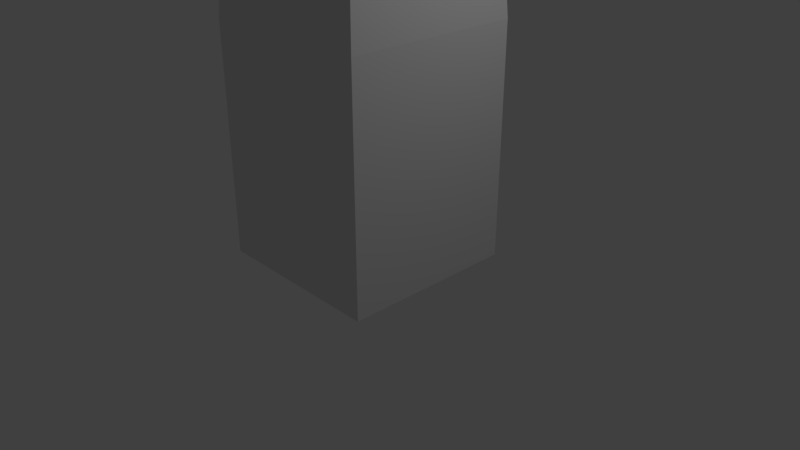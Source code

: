 # Source: defense-tower-2.blend  (saved by Blender 2.79.0; exported with 4.5.12 LTS)
import bpy
from mathutils import Matrix  # noqa: F401  (used for matrix-valued properties, if any)

bpy.ops.wm.read_factory_settings(use_empty=True)
scene = bpy.context.scene
scene.name = 'Scene'

# ---- collections
col_collection_1 = bpy.data.collections.new('Collection 1'); scene.collection.children.link(col_collection_1)

# ---- materials (node trees are filled in below, after node groups)
mat_wood = bpy.data.materials.new('Wood')
mat_wood.alpha_threshold = 0.0
mat_wood.use_transparent_shadow = False
mat_wood.roughness = 0.5
mat_wood.line_color = (0.0, 0.0, 0.0, 1.0)
mat_stone = bpy.data.materials.new('Stone')
mat_stone.alpha_threshold = 0.0
mat_stone.use_transparent_shadow = False
mat_stone.roughness = 0.5

# ---- material node trees

# ---- world
world_world = bpy.data.worlds.new('World'); scene.world = world_world
world_world.color = (0.05088, 0.05088, 0.05088)
world_world.use_sun_shadow = False
world_world.sun_shadow_jitter_overblur = 0.0
world_world.cycles.sampling_method = 'MANUAL'

# ---- cameras
cam_camera = bpy.data.cameras.new('Camera')
cam_camera.clip_end = 100.0
cam_camera.lens = 35.0
cam_camera.sensor_width = 32.0
cam_camera.sensor_height = 18.0
cam_camera.ortho_scale = 7.314
cam_camera.dof.focus_distance = 0.0
cam_camera.dof.aperture_fstop = 128.0

# ---- lights
light_lamp = bpy.data.lights.new('Lamp', 'POINT')
light_lamp.transmission_factor = 0.0
light_lamp.cutoff_distance = 30.0
light_lamp.energy = 100.0
light_lamp.shadow_buffer_clip_start = 1.001
light_lamp.shadow_soft_size = 0.1
light_lamp.shadow_maximum_resolution = 0.006
light_lamp.use_absolute_resolution = True

# ---- meshes
me_cube_022 = bpy.data.meshes.new('Cube.022')
me_cube_022.from_pydata([(-1.0, -1.0, -1.0), (-1.0, -1.0, 1.0), (-1.0, 1.0, -1.0), (-1.0, 1.0, 1.0), (1.0, -1.0, -1.0), (1.0, -1.0, 1.0), (1.0, 1.0, -1.0), (1.0, 1.0, 1.0), (-1.0, -1.0, 1.606), (-1.0, 1.0, 1.606), (1.0, 1.0, 1.606), (1.0, -1.0, 1.606), (-0.9319, -0.9319, 2.631), (-0.9319, 0.9319, 2.631), (0.9319, 0.9319, 2.631), (0.9319, -0.9319, 2.631), (-0.9319, -0.9319, 9.608), (-0.9319, 0.9319, 9.608), (0.9319, 0.9319, 9.608), (0.9319, -0.9319, 9.608)], [], [(0, 1, 3, 2), (2, 3, 7, 6), (6, 7, 5, 4), (4, 5, 1, 0), (2, 6, 4, 0), (3, 1, 8, 9), (8, 11, 15, 12), (1, 5, 11, 8), (7, 3, 9, 10), (5, 7, 10, 11), (15, 14, 18, 19), (10, 9, 13, 14), (11, 10, 14, 15), (9, 8, 12, 13), (18, 17, 16, 19), (13, 12, 16, 17), (12, 15, 19, 16), (14, 13, 17, 18)])
me_cube_022.use_remesh_preserve_volume = False
me_cube_022.use_remesh_preserve_attributes = False
me_cube_022.use_mirror_vertex_groups = False
me_cube_022.update()
me_cube_021 = bpy.data.meshes.new('Cube.021')
me_cube_021.from_pydata([(-1.0, 1.0, 0.5216), (-0.5566, 0.5566, -0.3498), (-1.0, -1.0, 0.5216), (-0.5566, -0.5566, -0.3498), (1.0, 1.0, 0.5216), (0.5566, 0.5566, -0.3498), (1.0, -1.0, 0.5216), (0.5566, -0.5566, -0.3498), (-0.6752, 0.6752, 8.207), (-0.6752, 0.6752, 3.091), (-0.6752, -0.6752, 8.207), (-0.6752, -0.6752, 3.091), (0.6752, 0.6752, 8.207), (0.6752, 0.6752, 3.091), (0.6752, -0.6752, 8.207), (0.6752, -0.6752, 3.091), (-1.072, 1.072, 9.598), (-0.7093, 0.7093, 8.202), (-1.072, -1.072, 9.598), (-0.7093, -0.7092, 8.202), (1.072, 1.072, 9.598), (0.7093, 0.7093, 8.202), (1.072, -1.072, 9.598), (0.7093, -0.7092, 8.202), (1.072, -1.072, 12.57), (1.072, 1.072, 12.57), (-1.072, 1.072, 12.57), (-1.072, -1.072, 12.57), (1.072, -1.072, 9.584), (1.072, 1.072, 9.584), (-1.072, 1.072, 9.584), (-1.072, -1.072, 9.584), (-1.0, -1.0, 1.821), (-0.6619, -0.6619, 3.123), (-1.0, 1.0, 1.821), (-0.6619, 0.6619, 3.123), (1.0, -1.0, 1.821), (0.6619, -0.6619, 3.123), (1.0, 1.0, 1.821), (0.6619, 0.6619, 3.123), (0.568, 1.001, 1.39), (0.568, 1.001, 0.9591), (0.568, 0.5695, 1.39), (0.568, 0.5695, 0.9591), (0.9991, 1.001, 1.39), (0.9991, 1.001, 0.9591), (0.9991, 0.5695, 1.39), (0.9991, 0.5695, 0.9591), (-0.994, 1.001, 1.823), (-0.994, 1.001, 1.392), (-0.994, -0.9899, 1.823), (-0.994, -0.9899, 1.392), (-0.5629, 1.001, 1.823), (-0.5629, 1.001, 1.392), (-0.5629, -0.9899, 1.823), (-0.5629, -0.9899, 1.392), (0.568, 1.001, 1.823), (0.568, 1.001, 1.392), (0.568, -0.9899, 1.823), (0.568, -0.9899, 1.392), (0.9991, 1.001, 1.823), (0.9991, 1.001, 1.392), (0.9991, -0.9899, 1.823), (0.9991, -0.9899, 1.392), (-0.5597, 1.001, 1.82), (-0.5597, 1.001, 1.389), (-0.5597, 0.5695, 1.82), (-0.5597, 0.5695, 1.389), (0.5695, 1.001, 1.82), (0.5695, 1.001, 1.389), (0.5695, 0.5695, 1.82), (0.5695, 0.5695, 1.389), (-0.5597, -0.5578, 1.825), (-0.5597, -0.5578, 1.394), (-0.5597, -0.9889, 1.825), (-0.5597, -0.9889, 1.394), (0.5695, -0.5578, 1.825), (0.5695, -0.5578, 1.394), (0.5695, -0.9889, 1.825), (0.5695, -0.9889, 1.394), (0.568, -0.5613, 1.39), (0.568, -0.5613, 0.9591), (0.568, -0.9923, 1.39), (0.568, -0.9923, 0.9591), (0.9991, -0.5613, 1.39), (0.9991, -0.5613, 0.9591), (0.9991, -0.9923, 1.39), (0.9991, -0.9923, 0.9591), (-0.9982, 1.001, 1.39), (-0.9982, 1.001, 0.9591), (-0.9982, 0.5695, 1.39), (-0.9982, 0.5695, 0.9591), (-0.5671, 1.001, 1.39), (-0.5671, 1.001, 0.9591), (-0.5671, 0.5695, 1.39), (-0.5671, 0.5695, 0.9591), (-0.9982, -0.5556, 1.39), (-0.9982, -0.5556, 0.9591), (-0.9982, -0.9867, 1.39), (-0.9982, -0.9867, 0.9591), (-0.5671, -0.5556, 1.39), (-0.5671, -0.5556, 0.9591), (-0.5671, -0.9867, 1.39), (-0.5671, -0.9867, 0.9591), (-0.994, 1.001, 0.9631), (-0.994, 1.001, 0.532), (-0.994, -0.9899, 0.9631), (-0.994, -0.9899, 0.532), (-0.5629, 1.001, 0.9631), (-0.5629, 1.001, 0.532), (-0.5629, -0.9899, 0.9631), (-0.5629, -0.9899, 0.532), (0.568, 1.001, 0.9631), (0.568, 1.001, 0.532), (0.568, -0.9899, 0.9631), (0.568, -0.9899, 0.532), (0.9991, 1.001, 0.9631), (0.9991, 1.001, 0.532), (0.9991, -0.9899, 0.9631), (0.9991, -0.9899, 0.532), (-0.5597, 1.001, 0.9603), (-0.5597, 1.001, 0.5292), (-0.5597, 0.5695, 0.9603), (-0.5597, 0.5695, 0.5292), (0.5695, 1.001, 0.9603), (0.5695, 1.001, 0.5292), (0.5695, 0.5695, 0.9603), (0.5695, 0.5695, 0.5292), (-0.5597, -0.5578, 0.9655), (-0.5597, -0.5578, 0.5345), (-0.5597, -0.9889, 0.9655), (-0.5597, -0.9889, 0.5345), (0.5695, -0.5578, 0.9655), (0.5695, -0.5578, 0.5345), (0.5695, -0.9889, 0.9655), (0.5695, -0.9889, 0.5345)], [], [(0, 1, 3, 2), (2, 3, 7, 6), (6, 7, 5, 4), (4, 5, 1, 0), (2, 6, 4, 0), (7, 3, 1, 5), (8, 9, 11, 10), (10, 11, 15, 14), (14, 15, 13, 12), (12, 13, 9, 8), (10, 14, 12, 8), (15, 11, 9, 13), (16, 17, 19, 18), (18, 19, 23, 22), (22, 23, 21, 20), (20, 21, 17, 16), (18, 22, 20, 16), (23, 19, 17, 21), (24, 25, 26, 27), (28, 31, 30, 29), (24, 28, 29, 25), (25, 29, 30, 26), (26, 30, 31, 27), (28, 24, 27, 31), (32, 33, 35, 34), (34, 35, 39, 38), (38, 39, 37, 36), (36, 37, 33, 32), (34, 38, 36, 32), (39, 35, 33, 37), (40, 41, 43, 42), (42, 43, 47, 46), (46, 47, 45, 44), (44, 45, 41, 40), (42, 46, 44, 40), (47, 43, 41, 45), (48, 49, 51, 50), (50, 51, 55, 54), (54, 55, 53, 52), (52, 53, 49, 48), (50, 54, 52, 48), (55, 51, 49, 53), (56, 57, 59, 58), (58, 59, 63, 62), (62, 63, 61, 60), (60, 61, 57, 56), (58, 62, 60, 56), (63, 59, 57, 61), (64, 65, 67, 66), (66, 67, 71, 70), (70, 71, 69, 68), (68, 69, 65, 64), (66, 70, 68, 64), (71, 67, 65, 69), (72, 73, 75, 74), (74, 75, 79, 78), (78, 79, 77, 76), (76, 77, 73, 72), (74, 78, 76, 72), (79, 75, 73, 77), (80, 81, 83, 82), (82, 83, 87, 86), (86, 87, 85, 84), (84, 85, 81, 80), (82, 86, 84, 80), (87, 83, 81, 85), (88, 89, 91, 90), (90, 91, 95, 94), (94, 95, 93, 92), (92, 93, 89, 88), (90, 94, 92, 88), (95, 91, 89, 93), (96, 97, 99, 98), (98, 99, 103, 102), (102, 103, 101, 100), (100, 101, 97, 96), (98, 102, 100, 96), (103, 99, 97, 101), (104, 105, 107, 106), (106, 107, 111, 110), (110, 111, 109, 108), (108, 109, 105, 104), (106, 110, 108, 104), (111, 107, 105, 109), (112, 113, 115, 114), (114, 115, 119, 118), (118, 119, 117, 116), (116, 117, 113, 112), (114, 118, 116, 112), (119, 115, 113, 117), (120, 121, 123, 122), (122, 123, 127, 126), (126, 127, 125, 124), (124, 125, 121, 120), (122, 126, 124, 120), (127, 123, 121, 125), (128, 129, 131, 130), (130, 131, 135, 134), (134, 135, 133, 132), (132, 133, 129, 128), (130, 134, 132, 128), (135, 131, 129, 133)])
me_cube_021.polygons.foreach_set('material_index', [0, 0, 0, 0, 1, 0, 1, 1, 1, 1, 1, 1, 1, 1, 1, 1, 1, 1, 1, 1, 1, 1, 1, 1, 1, 1, 1, 1, 1, 1, 1, 1, 1, 1, 1, 1, 1, 1, 1, 1, 1, 1, 1, 1, 1, 1, 1, 1, 1, 1, 1, 1, 1, 1, 1, 1, 1, 1, 1, 1, 1, 1, 1, 1, 1, 1, 1, 1, 1, 1, 1, 1, 1, 1, 1, 1, 1, 1, 1, 1, 1, 1, 1, 1, 1, 1, 1, 1, 1, 1, 1, 1, 1, 1, 1, 1, 1, 1, 1, 1, 1, 1])
_uv = me_cube_021.uv_layers.new(name='UVMap')
_uv.uv.foreach_set('vector', [0.0, 0.0, 1.0, 0.0, 1.0, 1.0, 0.0, 1.0, 0.0, 0.0, 1.0, 0.0, 1.0, 1.0, 0.0, 1.0, 0.0, 0.0, 1.0, 0.0, 1.0, 1.0, 0.0, 1.0, 0.0, 0.0, 1.0, 0.0, 1.0, 1.0, 0.0, 1.0, 0.0, 0.0, 1.0, 0.0, 1.0, 1.0, 0.0, 1.0, 0.0, 0.0, 1.0, 0.0, 1.0, 1.0, 0.0, 1.0, 0.0, 0.0, 1.0, 0.0, 1.0, 1.0, 0.0, 1.0, 0.0, 0.0, 1.0, 0.0, 1.0, 1.0, 0.0, 1.0, 0.0, 0.0, 1.0, 0.0, 1.0, 1.0, 0.0, 1.0, 0.0, 0.0, 1.0, 0.0, 1.0, 1.0, 0.0, 1.0, 0.0, 0.0, 1.0, 0.0, 1.0, 1.0, 0.0, 1.0, 0.0, 0.0, 1.0, 0.0, 1.0, 1.0, 0.0, 1.0, 0.0, 0.0, 1.0, 0.0, 1.0, 1.0, 0.0, 1.0, 0.0, 0.0, 1.0, 0.0, 1.0, 1.0, 0.0, 1.0, 0.0, 0.0, 1.0, 0.0, 1.0, 1.0, 0.0, 1.0, 0.0, 0.0, 1.0, 0.0, 1.0, 1.0, 0.0, 1.0, 0.0, 0.0, 1.0, 0.0, 1.0, 1.0, 0.0, 1.0, 0.0, 0.0, 1.0, 0.0, 1.0, 1.0, 0.0, 1.0, 0.0, 0.0, 1.0, 0.0, 1.0, 1.0, 0.0, 1.0, 0.0, 0.0, 1.0, 0.0, 1.0, 1.0, 0.0, 1.0, 0.0, 0.0, 1.0, 0.0, 1.0, 1.0, 0.0, 1.0, 0.0, 0.0, 1.0, 0.0, 1.0, 1.0, 0.0, 1.0, 0.0, 0.0, 1.0, 0.0, 1.0, 1.0, 0.0, 1.0, 0.0, 0.0, 1.0, 0.0, 1.0, 1.0, 0.0, 1.0, 0.0, 0.0, 1.0, 0.0, 1.0, 1.0, 0.0, 1.0, 0.0, 0.0, 1.0, 0.0, 1.0, 1.0, 0.0, 1.0, 0.0, 0.0, 1.0, 0.0, 1.0, 1.0, 0.0, 1.0, 0.0, 0.0, 1.0, 0.0, 1.0, 1.0, 0.0, 1.0, 0.0, 0.0, 1.0, 0.0, 1.0, 1.0, 0.0, 1.0, 0.0, 0.0, 1.0, 0.0, 1.0, 1.0, 0.0, 1.0, 0.0, 0.0, 1.0, 0.0, 1.0, 1.0, 0.0, 1.0, 0.0, 0.0, 1.0, 0.0, 1.0, 1.0, 0.0, 1.0, 0.0, 0.0, 1.0, 0.0, 1.0, 1.0, 0.0, 1.0, 0.0, 0.0, 1.0, 0.0, 1.0, 1.0, 0.0, 1.0, 0.0, 0.0, 1.0, 0.0, 1.0, 1.0, 0.0, 1.0, 0.0, 0.0, 1.0, 0.0, 1.0, 1.0, 0.0, 1.0, 0.0, 0.0, 1.0, 0.0, 1.0, 1.0, 0.0, 1.0, 0.0, 0.0, 1.0, 0.0, 1.0, 1.0, 0.0, 1.0, 0.0, 0.0, 1.0, 0.0, 1.0, 1.0, 0.0, 1.0, 0.0, 0.0, 1.0, 0.0, 1.0, 1.0, 0.0, 1.0, 0.0, 0.0, 1.0, 0.0, 1.0, 1.0, 0.0, 1.0, 0.0, 0.0, 1.0, 0.0, 1.0, 1.0, 0.0, 1.0, 0.0, 0.0, 1.0, 0.0, 1.0, 1.0, 0.0, 1.0, 0.0, 0.0, 1.0, 0.0, 1.0, 1.0, 0.0, 1.0, 0.0, 0.0, 1.0, 0.0, 1.0, 1.0, 0.0, 1.0, 0.0, 0.0, 1.0, 0.0, 1.0, 1.0, 0.0, 1.0, 0.0, 0.0, 1.0, 0.0, 1.0, 1.0, 0.0, 1.0, 0.0, 0.0, 1.0, 0.0, 1.0, 1.0, 0.0, 1.0, 0.0, 0.0, 1.0, 0.0, 1.0, 1.0, 0.0, 1.0, 0.0, 0.0, 1.0, 0.0, 1.0, 1.0, 0.0, 1.0, 0.0, 0.0, 1.0, 0.0, 1.0, 1.0, 0.0, 1.0, 0.0, 0.0, 1.0, 0.0, 1.0, 1.0, 0.0, 1.0, 0.0, 0.0, 1.0, 0.0, 1.0, 1.0, 0.0, 1.0, 0.0, 0.0, 1.0, 0.0, 1.0, 1.0, 0.0, 1.0, 0.0, 0.0, 1.0, 0.0, 1.0, 1.0, 0.0, 1.0, 0.0, 0.0, 1.0, 0.0, 1.0, 1.0, 0.0, 1.0, 0.0, 0.0, 1.0, 0.0, 1.0, 1.0, 0.0, 1.0, 0.0, 0.0, 1.0, 0.0, 1.0, 1.0, 0.0, 1.0, 0.0, 0.0, 1.0, 0.0, 1.0, 1.0, 0.0, 1.0, 0.0, 0.0, 1.0, 0.0, 1.0, 1.0, 0.0, 1.0, 0.0, 0.0, 1.0, 0.0, 1.0, 1.0, 0.0, 1.0, 0.0, 0.0, 1.0, 0.0, 1.0, 1.0, 0.0, 1.0, 0.0, 0.0, 1.0, 0.0, 1.0, 1.0, 0.0, 1.0, 0.0, 0.0, 1.0, 0.0, 1.0, 1.0, 0.0, 1.0, 0.0, 0.0, 1.0, 0.0, 1.0, 1.0, 0.0, 1.0, 0.0, 0.0, 1.0, 0.0, 1.0, 1.0, 0.0, 1.0, 0.0, 0.0, 1.0, 0.0, 1.0, 1.0, 0.0, 1.0, 0.0, 0.0, 1.0, 0.0, 1.0, 1.0, 0.0, 1.0, 0.0, 0.0, 1.0, 0.0, 1.0, 1.0, 0.0, 1.0, 0.0, 0.0, 1.0, 0.0, 1.0, 1.0, 0.0, 1.0, 0.0, 0.0, 1.0, 0.0, 1.0, 1.0, 0.0, 1.0, 0.0, 0.0, 1.0, 0.0, 1.0, 1.0, 0.0, 1.0, 0.0, 0.0, 1.0, 0.0, 1.0, 1.0, 0.0, 1.0, 0.0, 0.0, 1.0, 0.0, 1.0, 1.0, 0.0, 1.0, 0.0, 0.0, 1.0, 0.0, 1.0, 1.0, 0.0, 1.0, 0.0, 0.0, 1.0, 0.0, 1.0, 1.0, 0.0, 1.0, 0.0, 0.0, 1.0, 0.0, 1.0, 1.0, 0.0, 1.0, 0.0, 0.0, 1.0, 0.0, 1.0, 1.0, 0.0, 1.0, 0.0, 0.0, 1.0, 0.0, 1.0, 1.0, 0.0, 1.0, 0.0, 0.0, 1.0, 0.0, 1.0, 1.0, 0.0, 1.0, 0.0, 0.0, 1.0, 0.0, 1.0, 1.0, 0.0, 1.0, 0.0, 0.0, 1.0, 0.0, 1.0, 1.0, 0.0, 1.0, 0.0, 0.0, 1.0, 0.0, 1.0, 1.0, 0.0, 1.0, 0.0, 0.0, 1.0, 0.0, 1.0, 1.0, 0.0, 1.0, 0.0, 0.0, 1.0, 0.0, 1.0, 1.0, 0.0, 1.0, 0.0, 0.0, 1.0, 0.0, 1.0, 1.0, 0.0, 1.0, 0.0, 0.0, 1.0, 0.0, 1.0, 1.0, 0.0, 1.0, 0.0, 0.0, 1.0, 0.0, 1.0, 1.0, 0.0, 1.0, 0.0, 0.0, 1.0, 0.0, 1.0, 1.0, 0.0, 1.0, 0.0, 0.0, 1.0, 0.0, 1.0, 1.0, 0.0, 1.0, 0.0, 0.0, 1.0, 0.0, 1.0, 1.0, 0.0, 1.0, 0.0, 0.0, 1.0, 0.0, 1.0, 1.0, 0.0, 1.0, 0.0, 0.0, 1.0, 0.0, 1.0, 1.0, 0.0, 1.0, 0.0, 0.0, 1.0, 0.0, 1.0, 1.0, 0.0, 1.0, 0.0, 0.0, 1.0, 0.0, 1.0, 1.0, 0.0, 1.0, 0.0, 0.0, 1.0, 0.0, 1.0, 1.0, 0.0, 1.0, 0.0, 0.0, 1.0, 0.0, 1.0, 1.0, 0.0, 1.0, 0.0, 0.0, 1.0, 0.0, 1.0, 1.0, 0.0, 1.0, 0.0, 0.0, 1.0, 0.0, 1.0, 1.0, 0.0, 1.0, 0.0, 0.0, 1.0, 0.0, 1.0, 1.0, 0.0, 1.0, 0.0, 0.0, 1.0, 0.0, 1.0, 1.0, 0.0, 1.0, 0.0, 0.0, 1.0, 0.0, 1.0, 1.0, 0.0, 1.0])
me_cube_021.materials.append(mat_wood)
me_cube_021.materials.append(mat_stone)
me_cube_021.use_remesh_preserve_volume = False
me_cube_021.use_remesh_preserve_attributes = False
me_cube_021.use_mirror_vertex_groups = False
me_cube_021.update()

# ---- objects
ob_ucx_defense_tower = bpy.data.objects.new('UCX_Defense-Tower', me_cube_022)
ob_lamp = bpy.data.objects.new('Lamp', light_lamp)
ob_camera = bpy.data.objects.new('Camera', cam_camera)
ob_defense_tower = bpy.data.objects.new('Defense-Tower', me_cube_021)

# ---- transforms, parenting, visibility, modifiers, constraints
ob_ucx_defense_tower.location = (-0.03553, -0.004219, 1.103)
ob_ucx_defense_tower.scale = (1.16, 1.16, 1.16)
ob_ucx_defense_tower.hide_viewport = True
ob_ucx_defense_tower.lineart.crease_threshold = 0.0
ob_lamp.location = (4.076, 1.005, 5.841)
ob_lamp.rotation_euler = (0.6503, 0.05522, 1.866)
ob_lamp.lock_rotations_4d = False
ob_lamp.empty_display_type = 'ARROWS'
ob_lamp.color = (0.0, 0.0, 0.0, 0.0)
ob_lamp.lineart.crease_threshold = 0.0
ob_camera.location = (7.481, -6.508, 5.28)
ob_camera.rotation_euler = (1.109, 0.0, 0.8149)
ob_camera.lock_rotations_4d = False
ob_camera.empty_display_type = 'ARROWS'
ob_camera.color = (0.0, 0.0, 0.0, 0.0)
ob_camera.display_type = 'WIRE'
ob_camera.lineart.crease_threshold = 0.0
ob_defense_tower.location = (0.0, 0.0, 11.74)
ob_defense_tower.rotation_euler = (3.142, -0.0, 0.0)
ob_defense_tower.scale = (0.9332, 0.9332, 0.9332)
ob_defense_tower.lineart.crease_threshold = 0.0

# ---- collection membership
col_collection_1.objects.link(ob_ucx_defense_tower)
col_collection_1.objects.link(ob_lamp)
col_collection_1.objects.link(ob_camera)
col_collection_1.objects.link(ob_defense_tower)

# ---- scene / render settings (as saved in the file)
scene.camera = ob_camera
scene.frame_start = 1; scene.frame_end = 250; scene.frame_set(1)
scene.render.engine = 'BLENDER_EEVEE_NEXT'
scene.render.resolution_percentage = 50
scene.render.dither_intensity = 0.0
scene.cycles.use_denoising = False
scene.cycles.samples = 128
scene.cycles.sampling_pattern = 'TABULATED_SOBOL'
scene.cycles.use_adaptive_sampling = False
scene.cycles.use_light_tree = False
scene.cycles.blur_glossy = 0.0
scene.cycles.sample_clamp_indirect = 0.0
scene.view_settings.view_transform = 'Standard'
bpy.context.view_layer.update()
